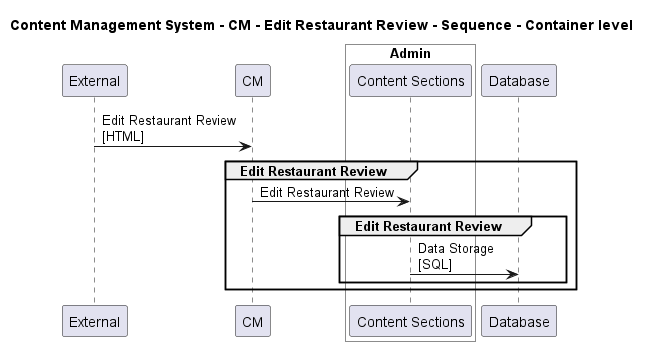

The diagram above was rendered by PlantUML. Its source (embedded in the PNG):
@startuml

title Content Management System - CM - Edit Restaurant Review - Sequence - Container level

participant "External" as C4InterFlow.SoftwareSystems.ExternalSystem
participant "CM" as ContentManagementSystem.SoftwareSystems.CM

box "Admin" #White
    participant "Content Sections" as ContentManagementSystem.SoftwareSystems.Admin.Containers.ContentSections
end box

participant "Database" as ContentManagementSystem.SoftwareSystems.Database

C4InterFlow.SoftwareSystems.ExternalSystem -> ContentManagementSystem.SoftwareSystems.CM : Edit Restaurant Review\n[HTML]
group Edit Restaurant Review
ContentManagementSystem.SoftwareSystems.CM -> ContentManagementSystem.SoftwareSystems.Admin.Containers.ContentSections : Edit Restaurant Review
group Edit Restaurant Review
ContentManagementSystem.SoftwareSystems.Admin.Containers.ContentSections -> ContentManagementSystem.SoftwareSystems.Database : Data Storage\n[SQL]
end
end


@enduml